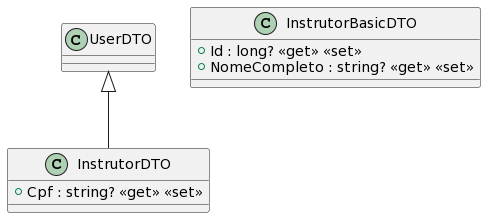

The diagram above was rendered by PlantUML. Its source (embedded in the PNG):
@startuml
class InstrutorDTO {
    + Cpf : string? <<get>> <<set>>
}
class InstrutorBasicDTO {
    + Id : long? <<get>> <<set>>
    + NomeCompleto : string? <<get>> <<set>>
}
UserDTO <|-- InstrutorDTO
@enduml